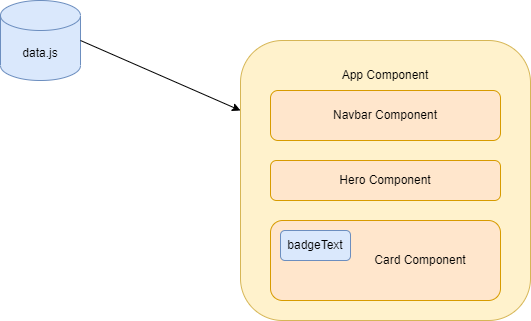

The diagram above was exported from draw.io. Its source (the exported page's mxGraphModel, read from the mxfile embedded in the PNG):
<mxGraphModel dx="1038" dy="579" grid="1" gridSize="10" guides="1" tooltips="1" connect="1" arrows="1" fold="1" page="1" pageScale="1" pageWidth="850" pageHeight="1100" math="0" shadow="0">
  <root>
    <mxCell id="0" />
    <mxCell id="1" parent="0" />
    <mxCell id="-jk7OaELYrM_Sp-v7QNl-1" value="" style="rounded=1;whiteSpace=wrap;html=1;fillColor=#fff2cc;strokeColor=#d6b656;" vertex="1" parent="1">
      <mxGeometry x="280" y="80" width="290" height="280" as="geometry" />
    </mxCell>
    <mxCell id="-jk7OaELYrM_Sp-v7QNl-2" value="App Component" style="text;html=1;strokeColor=none;fillColor=none;align=center;verticalAlign=middle;whiteSpace=wrap;rounded=0;" vertex="1" parent="1">
      <mxGeometry x="370" y="100" width="110" height="30" as="geometry" />
    </mxCell>
    <mxCell id="-jk7OaELYrM_Sp-v7QNl-3" value="Navbar Component" style="rounded=1;whiteSpace=wrap;html=1;fillColor=#ffe6cc;strokeColor=#d79b00;" vertex="1" parent="1">
      <mxGeometry x="310" y="130" width="230" height="50" as="geometry" />
    </mxCell>
    <mxCell id="-jk7OaELYrM_Sp-v7QNl-4" value="Hero Component" style="rounded=1;whiteSpace=wrap;html=1;fillColor=#ffe6cc;strokeColor=#d79b00;" vertex="1" parent="1">
      <mxGeometry x="310" y="200" width="230" height="40" as="geometry" />
    </mxCell>
    <mxCell id="-jk7OaELYrM_Sp-v7QNl-5" value="" style="rounded=1;whiteSpace=wrap;html=1;fillColor=#ffe6cc;strokeColor=#d79b00;" vertex="1" parent="1">
      <mxGeometry x="310" y="260" width="230" height="80" as="geometry" />
    </mxCell>
    <mxCell id="-jk7OaELYrM_Sp-v7QNl-6" value="data.js" style="shape=cylinder3;whiteSpace=wrap;html=1;boundedLbl=1;backgroundOutline=1;size=15;fillColor=#dae8fc;strokeColor=#6c8ebf;" vertex="1" parent="1">
      <mxGeometry x="40" y="40" width="80" height="80" as="geometry" />
    </mxCell>
    <mxCell id="-jk7OaELYrM_Sp-v7QNl-7" value="" style="endArrow=classic;html=1;rounded=0;exitX=1;exitY=0.5;exitDx=0;exitDy=0;exitPerimeter=0;entryX=0;entryY=0.25;entryDx=0;entryDy=0;" edge="1" parent="1" source="-jk7OaELYrM_Sp-v7QNl-6" target="-jk7OaELYrM_Sp-v7QNl-1">
      <mxGeometry width="50" height="50" relative="1" as="geometry">
        <mxPoint x="400" y="220" as="sourcePoint" />
        <mxPoint x="450" y="170" as="targetPoint" />
      </mxGeometry>
    </mxCell>
    <mxCell id="-jk7OaELYrM_Sp-v7QNl-8" value="badgeText" style="rounded=1;whiteSpace=wrap;html=1;fillColor=#dae8fc;strokeColor=#6c8ebf;" vertex="1" parent="1">
      <mxGeometry x="320" y="270" width="70" height="30" as="geometry" />
    </mxCell>
    <mxCell id="-jk7OaELYrM_Sp-v7QNl-9" value="Card Component" style="text;html=1;strokeColor=none;fillColor=none;align=center;verticalAlign=middle;whiteSpace=wrap;rounded=0;" vertex="1" parent="1">
      <mxGeometry x="390" y="285" width="140" height="30" as="geometry" />
    </mxCell>
  </root>
</mxGraphModel>